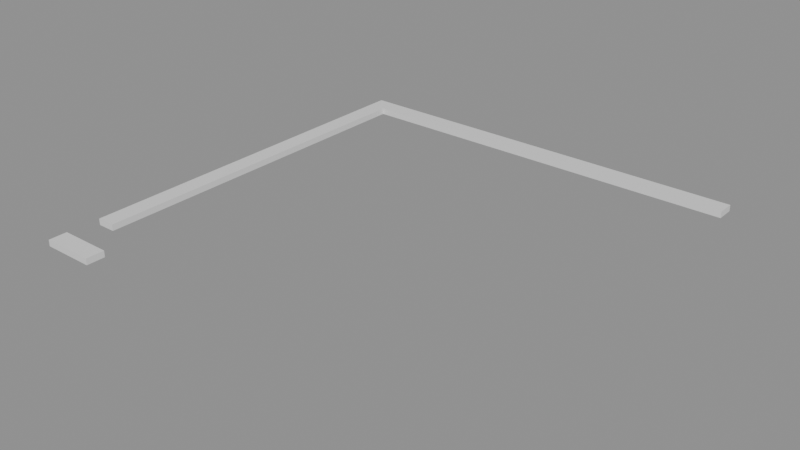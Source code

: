 # Source: building_lego.blend  (saved by Blender 5.0.119; exported with 4.5.12 LTS)
import bpy
from mathutils import Matrix  # noqa: F401  (used for matrix-valued properties, if any)

bpy.ops.wm.read_factory_settings(use_empty=True)
scene = bpy.context.scene
scene.name = 'Scene'

# ---- collections
col_01_paredes_externas = bpy.data.collections.new('01_Paredes_Externas'); scene.collection.children.link(col_01_paredes_externas)

# ---- materials (node trees are filled in below, after node groups)
mat_mat_parede_externa = bpy.data.materials.new('Mat_Parede_Externa')

# ---- material node trees
mat_mat_parede_externa.use_nodes = True; mat_mat_parede_externa.node_tree.nodes.clear()
_N = mat_mat_parede_externa.node_tree.nodes; _L = mat_mat_parede_externa.node_tree.links
n0 = _N.new('ShaderNodeBsdfPrincipled'); n0.name = 'BSDF - Pré-fundamentado'; n0.location = (-200, 100)
n1 = _N.new('ShaderNodeOutputMaterial'); n1.name = 'Saída de material'; n1.location = (200, 100)
_L.new(n0.outputs[0], n1.inputs[0])
n1.is_active_output = True

# ---- meshes
me_bloco_wall_mine_beams_02_e_5648_4384_z0 = bpy.data.meshes.new('Bloco_wall_mine_beams_02_e_5648_4384_z0')
me_bloco_wall_mine_beams_02_e_5648_4384_z0.from_pydata([(-0.5, -0.175, -0.06), (0.5, -0.175, -0.06), (0.5, 0.175, -0.06), (-0.5, 0.175, -0.06), (-0.5, -0.175, 0.06), (0.5, -0.175, 0.06), (0.5, 0.175, 0.06), (-0.5, 0.175, 0.06)], [], [(0, 1, 2, 3), (4, 7, 6, 5), (0, 4, 5, 1), (2, 6, 7, 3), (0, 3, 7, 4), (1, 5, 6, 2)])
me_bloco_wall_mine_beams_02_e_5648_4384_z0.materials.append(mat_mat_parede_externa)
me_bloco_wall_mine_beams_02_e_5648_4384_z0.update()
me_bloco_wall_mine_beams_02_s_5648_4392_z0 = bpy.data.meshes.new('Bloco_wall_mine_beams_02_s_5648_4392_z0')
me_bloco_wall_mine_beams_02_s_5648_4392_z0.from_pydata([(-0.5, -0.175, -0.06), (0.5, -0.175, -0.06), (0.5, 0.175, -0.06), (-0.5, 0.175, -0.06), (-0.5, -0.175, 0.06), (0.5, -0.175, 0.06), (0.5, 0.175, 0.06), (-0.5, 0.175, 0.06)], [], [(0, 1, 2, 3), (4, 7, 6, 5), (0, 4, 5, 1), (2, 6, 7, 3), (0, 3, 7, 4), (1, 5, 6, 2)])
me_bloco_wall_mine_beams_02_s_5648_4392_z0.materials.append(mat_mat_parede_externa)
me_bloco_wall_mine_beams_02_s_5648_4392_z0.update()
me_bloco_wall_mine_beams_01_s_5649_4392_z0 = bpy.data.meshes.new('Bloco_wall_mine_beams_01_s_5649_4392_z0')
me_bloco_wall_mine_beams_01_s_5649_4392_z0.from_pydata([(-0.5, -0.175, -0.06), (0.5, -0.175, -0.06), (0.5, 0.175, -0.06), (-0.5, 0.175, -0.06), (-0.5, -0.175, 0.06), (0.5, -0.175, 0.06), (0.5, 0.175, 0.06), (-0.5, 0.175, 0.06)], [], [(0, 1, 2, 3), (4, 7, 6, 5), (0, 4, 5, 1), (2, 6, 7, 3), (0, 3, 7, 4), (1, 5, 6, 2)])
me_bloco_wall_mine_beams_01_s_5649_4392_z0.materials.append(mat_mat_parede_externa)
me_bloco_wall_mine_beams_01_s_5649_4392_z0.update()
me_bloco_wall_mine_beams_03_s_5650_4392_z0 = bpy.data.meshes.new('Bloco_wall_mine_beams_03_s_5650_4392_z0')
me_bloco_wall_mine_beams_03_s_5650_4392_z0.from_pydata([(-0.5, -0.175, -0.06), (0.5, -0.175, -0.06), (0.5, 0.175, -0.06), (-0.5, 0.175, -0.06), (-0.5, -0.175, 0.06), (0.5, -0.175, 0.06), (0.5, 0.175, 0.06), (-0.5, 0.175, 0.06)], [], [(0, 1, 2, 3), (4, 7, 6, 5), (0, 4, 5, 1), (2, 6, 7, 3), (0, 3, 7, 4), (1, 5, 6, 2)])
me_bloco_wall_mine_beams_03_s_5650_4392_z0.materials.append(mat_mat_parede_externa)
me_bloco_wall_mine_beams_03_s_5650_4392_z0.update()
me_bloco_wall_mine_beams_04_s_5651_4392_z0 = bpy.data.meshes.new('Bloco_wall_mine_beams_04_s_5651_4392_z0')
me_bloco_wall_mine_beams_04_s_5651_4392_z0.from_pydata([(-0.5, -0.175, -0.06), (0.5, -0.175, -0.06), (0.5, 0.175, -0.06), (-0.5, 0.175, -0.06), (-0.5, -0.175, 0.06), (0.5, -0.175, 0.06), (0.5, 0.175, 0.06), (-0.5, 0.175, 0.06)], [], [(0, 1, 2, 3), (4, 7, 6, 5), (0, 4, 5, 1), (2, 6, 7, 3), (0, 3, 7, 4), (1, 5, 6, 2)])
me_bloco_wall_mine_beams_04_s_5651_4392_z0.materials.append(mat_mat_parede_externa)
me_bloco_wall_mine_beams_04_s_5651_4392_z0.update()
me_bloco_wall_mine_beams_04_s_5652_4392_z0 = bpy.data.meshes.new('Bloco_wall_mine_beams_04_s_5652_4392_z0')
me_bloco_wall_mine_beams_04_s_5652_4392_z0.from_pydata([(-0.5, -0.175, -0.06), (0.5, -0.175, -0.06), (0.5, 0.175, -0.06), (-0.5, 0.175, -0.06), (-0.5, -0.175, 0.06), (0.5, -0.175, 0.06), (0.5, 0.175, 0.06), (-0.5, 0.175, 0.06)], [], [(0, 1, 2, 3), (4, 7, 6, 5), (0, 4, 5, 1), (2, 6, 7, 3), (0, 3, 7, 4), (1, 5, 6, 2)])
me_bloco_wall_mine_beams_04_s_5652_4392_z0.materials.append(mat_mat_parede_externa)
me_bloco_wall_mine_beams_04_s_5652_4392_z0.update()
me_bloco_wall_mine_beams_01_s_5653_4392_z0 = bpy.data.meshes.new('Bloco_wall_mine_beams_01_s_5653_4392_z0')
me_bloco_wall_mine_beams_01_s_5653_4392_z0.from_pydata([(-0.5, -0.175, -0.06), (0.5, -0.175, -0.06), (0.5, 0.175, -0.06), (-0.5, 0.175, -0.06), (-0.5, -0.175, 0.06), (0.5, -0.175, 0.06), (0.5, 0.175, 0.06), (-0.5, 0.175, 0.06)], [], [(0, 1, 2, 3), (4, 7, 6, 5), (0, 4, 5, 1), (2, 6, 7, 3), (0, 3, 7, 4), (1, 5, 6, 2)])
me_bloco_wall_mine_beams_01_s_5653_4392_z0.materials.append(mat_mat_parede_externa)
me_bloco_wall_mine_beams_01_s_5653_4392_z0.update()
me_bloco_wall_mine_beams_02_s_5654_4392_z0 = bpy.data.meshes.new('Bloco_wall_mine_beams_02_s_5654_4392_z0')
me_bloco_wall_mine_beams_02_s_5654_4392_z0.from_pydata([(-0.5, -0.175, -0.06), (0.5, -0.175, -0.06), (0.5, 0.175, -0.06), (-0.5, 0.175, -0.06), (-0.5, -0.175, 0.06), (0.5, -0.175, 0.06), (0.5, 0.175, 0.06), (-0.5, 0.175, 0.06)], [], [(0, 1, 2, 3), (4, 7, 6, 5), (0, 4, 5, 1), (2, 6, 7, 3), (0, 3, 7, 4), (1, 5, 6, 2)])
me_bloco_wall_mine_beams_02_s_5654_4392_z0.materials.append(mat_mat_parede_externa)
me_bloco_wall_mine_beams_02_s_5654_4392_z0.update()
me_bloco_wall_mine_beams_02_s_5655_4392_z0 = bpy.data.meshes.new('Bloco_wall_mine_beams_02_s_5655_4392_z0')
me_bloco_wall_mine_beams_02_s_5655_4392_z0.from_pydata([(-0.5, -0.175, -0.06), (0.5, -0.175, -0.06), (0.5, 0.175, -0.06), (-0.5, 0.175, -0.06), (-0.5, -0.175, 0.06), (0.5, -0.175, 0.06), (0.5, 0.175, 0.06), (-0.5, 0.175, 0.06)], [], [(0, 1, 2, 3), (4, 7, 6, 5), (0, 4, 5, 1), (2, 6, 7, 3), (0, 3, 7, 4), (1, 5, 6, 2)])
me_bloco_wall_mine_beams_02_s_5655_4392_z0.materials.append(mat_mat_parede_externa)
me_bloco_wall_mine_beams_02_s_5655_4392_z0.update()
me_bloco_wall_mine_beams_03_e_5648_4385_z0 = bpy.data.meshes.new('Bloco_wall_mine_beams_03_e_5648_4385_z0')
me_bloco_wall_mine_beams_03_e_5648_4385_z0.from_pydata([(-0.175, -0.5, -0.06), (0.175, -0.5, -0.06), (0.175, 0.5, -0.06), (-0.175, 0.5, -0.06), (-0.175, -0.5, 0.06), (0.175, -0.5, 0.06), (0.175, 0.5, 0.06), (-0.175, 0.5, 0.06)], [], [(0, 1, 2, 3), (4, 7, 6, 5), (0, 4, 5, 1), (2, 6, 7, 3), (0, 3, 7, 4), (1, 5, 6, 2)])
me_bloco_wall_mine_beams_03_e_5648_4385_z0.materials.append(mat_mat_parede_externa)
me_bloco_wall_mine_beams_03_e_5648_4385_z0.update()
me_bloco_wall_mine_beams_04_e_5648_4386_z0 = bpy.data.meshes.new('Bloco_wall_mine_beams_04_e_5648_4386_z0')
me_bloco_wall_mine_beams_04_e_5648_4386_z0.from_pydata([(-0.175, -0.5, -0.06), (0.175, -0.5, -0.06), (0.175, 0.5, -0.06), (-0.175, 0.5, -0.06), (-0.175, -0.5, 0.06), (0.175, -0.5, 0.06), (0.175, 0.5, 0.06), (-0.175, 0.5, 0.06)], [], [(0, 1, 2, 3), (4, 7, 6, 5), (0, 4, 5, 1), (2, 6, 7, 3), (0, 3, 7, 4), (1, 5, 6, 2)])
me_bloco_wall_mine_beams_04_e_5648_4386_z0.materials.append(mat_mat_parede_externa)
me_bloco_wall_mine_beams_04_e_5648_4386_z0.update()
me_bloco_wall_mine_beams_01_e_5648_4387_z0 = bpy.data.meshes.new('Bloco_wall_mine_beams_01_e_5648_4387_z0')
me_bloco_wall_mine_beams_01_e_5648_4387_z0.from_pydata([(-0.175, -0.5, -0.06), (0.175, -0.5, -0.06), (0.175, 0.5, -0.06), (-0.175, 0.5, -0.06), (-0.175, -0.5, 0.06), (0.175, -0.5, 0.06), (0.175, 0.5, 0.06), (-0.175, 0.5, 0.06)], [], [(0, 1, 2, 3), (4, 7, 6, 5), (0, 4, 5, 1), (2, 6, 7, 3), (0, 3, 7, 4), (1, 5, 6, 2)])
me_bloco_wall_mine_beams_01_e_5648_4387_z0.materials.append(mat_mat_parede_externa)
me_bloco_wall_mine_beams_01_e_5648_4387_z0.update()
me_bloco_wall_mine_beams_02_e_5648_4388_z0 = bpy.data.meshes.new('Bloco_wall_mine_beams_02_e_5648_4388_z0')
me_bloco_wall_mine_beams_02_e_5648_4388_z0.from_pydata([(-0.175, -0.5, -0.06), (0.175, -0.5, -0.06), (0.175, 0.5, -0.06), (-0.175, 0.5, -0.06), (-0.175, -0.5, 0.06), (0.175, -0.5, 0.06), (0.175, 0.5, 0.06), (-0.175, 0.5, 0.06)], [], [(0, 1, 2, 3), (4, 7, 6, 5), (0, 4, 5, 1), (2, 6, 7, 3), (0, 3, 7, 4), (1, 5, 6, 2)])
me_bloco_wall_mine_beams_02_e_5648_4388_z0.materials.append(mat_mat_parede_externa)
me_bloco_wall_mine_beams_02_e_5648_4388_z0.update()
me_bloco_wall_mine_beams_02_e_5648_4389_z0 = bpy.data.meshes.new('Bloco_wall_mine_beams_02_e_5648_4389_z0')
me_bloco_wall_mine_beams_02_e_5648_4389_z0.from_pydata([(-0.175, -0.5, -0.06), (0.175, -0.5, -0.06), (0.175, 0.5, -0.06), (-0.175, 0.5, -0.06), (-0.175, -0.5, 0.06), (0.175, -0.5, 0.06), (0.175, 0.5, 0.06), (-0.175, 0.5, 0.06)], [], [(0, 1, 2, 3), (4, 7, 6, 5), (0, 4, 5, 1), (2, 6, 7, 3), (0, 3, 7, 4), (1, 5, 6, 2)])
me_bloco_wall_mine_beams_02_e_5648_4389_z0.materials.append(mat_mat_parede_externa)
me_bloco_wall_mine_beams_02_e_5648_4389_z0.update()
me_bloco_wall_mine_beams_01_e_5648_4390_z0 = bpy.data.meshes.new('Bloco_wall_mine_beams_01_e_5648_4390_z0')
me_bloco_wall_mine_beams_01_e_5648_4390_z0.from_pydata([(-0.175, -0.5, -0.06), (0.175, -0.5, -0.06), (0.175, 0.5, -0.06), (-0.175, 0.5, -0.06), (-0.175, -0.5, 0.06), (0.175, -0.5, 0.06), (0.175, 0.5, 0.06), (-0.175, 0.5, 0.06)], [], [(0, 1, 2, 3), (4, 7, 6, 5), (0, 4, 5, 1), (2, 6, 7, 3), (0, 3, 7, 4), (1, 5, 6, 2)])
me_bloco_wall_mine_beams_01_e_5648_4390_z0.materials.append(mat_mat_parede_externa)
me_bloco_wall_mine_beams_01_e_5648_4390_z0.update()
me_bloco_wall_mine_beams_01_e_5648_4391_z0 = bpy.data.meshes.new('Bloco_wall_mine_beams_01_e_5648_4391_z0')
me_bloco_wall_mine_beams_01_e_5648_4391_z0.from_pydata([(-0.175, -0.5, -0.06), (0.175, -0.5, -0.06), (0.175, 0.5, -0.06), (-0.175, 0.5, -0.06), (-0.175, -0.5, 0.06), (0.175, -0.5, 0.06), (0.175, 0.5, 0.06), (-0.175, 0.5, 0.06)], [], [(0, 1, 2, 3), (4, 7, 6, 5), (0, 4, 5, 1), (2, 6, 7, 3), (0, 3, 7, 4), (1, 5, 6, 2)])
me_bloco_wall_mine_beams_01_e_5648_4391_z0.materials.append(mat_mat_parede_externa)
me_bloco_wall_mine_beams_01_e_5648_4391_z0.update()

# ---- objects
ob_parede_externa_norte_y4384_x5648_5648 = bpy.data.objects.new('Parede_Externa_Norte_Y4384_X5648_5648', None)
ob_bloco_wall_mine_beams_02_e_5648_4384_z0 = bpy.data.objects.new('Bloco_wall_mine_beams_02_e_5648_4384_z0', me_bloco_wall_mine_beams_02_e_5648_4384_z0)
ob_parede_externa_sul_y4392_x5648_5655 = bpy.data.objects.new('Parede_Externa_Sul_Y4392_X5648_5655', None)
ob_bloco_wall_mine_beams_02_s_5648_4392_z0 = bpy.data.objects.new('Bloco_wall_mine_beams_02_s_5648_4392_z0', me_bloco_wall_mine_beams_02_s_5648_4392_z0)
ob_bloco_wall_mine_beams_01_s_5649_4392_z0 = bpy.data.objects.new('Bloco_wall_mine_beams_01_s_5649_4392_z0', me_bloco_wall_mine_beams_01_s_5649_4392_z0)
ob_bloco_wall_mine_beams_03_s_5650_4392_z0 = bpy.data.objects.new('Bloco_wall_mine_beams_03_s_5650_4392_z0', me_bloco_wall_mine_beams_03_s_5650_4392_z0)
ob_bloco_wall_mine_beams_04_s_5651_4392_z0 = bpy.data.objects.new('Bloco_wall_mine_beams_04_s_5651_4392_z0', me_bloco_wall_mine_beams_04_s_5651_4392_z0)
ob_bloco_wall_mine_beams_04_s_5652_4392_z0 = bpy.data.objects.new('Bloco_wall_mine_beams_04_s_5652_4392_z0', me_bloco_wall_mine_beams_04_s_5652_4392_z0)
ob_bloco_wall_mine_beams_01_s_5653_4392_z0 = bpy.data.objects.new('Bloco_wall_mine_beams_01_s_5653_4392_z0', me_bloco_wall_mine_beams_01_s_5653_4392_z0)
ob_bloco_wall_mine_beams_02_s_5654_4392_z0 = bpy.data.objects.new('Bloco_wall_mine_beams_02_s_5654_4392_z0', me_bloco_wall_mine_beams_02_s_5654_4392_z0)
ob_bloco_wall_mine_beams_02_s_5655_4392_z0 = bpy.data.objects.new('Bloco_wall_mine_beams_02_s_5655_4392_z0', me_bloco_wall_mine_beams_02_s_5655_4392_z0)
ob_parede_externa_oeste_x5648_y4385_4391 = bpy.data.objects.new('Parede_Externa_Oeste_X5648_Y4385_4391', None)
ob_bloco_wall_mine_beams_03_e_5648_4385_z0 = bpy.data.objects.new('Bloco_wall_mine_beams_03_e_5648_4385_z0', me_bloco_wall_mine_beams_03_e_5648_4385_z0)
ob_bloco_wall_mine_beams_04_e_5648_4386_z0 = bpy.data.objects.new('Bloco_wall_mine_beams_04_e_5648_4386_z0', me_bloco_wall_mine_beams_04_e_5648_4386_z0)
ob_bloco_wall_mine_beams_01_e_5648_4387_z0 = bpy.data.objects.new('Bloco_wall_mine_beams_01_e_5648_4387_z0', me_bloco_wall_mine_beams_01_e_5648_4387_z0)
ob_bloco_wall_mine_beams_02_e_5648_4388_z0 = bpy.data.objects.new('Bloco_wall_mine_beams_02_e_5648_4388_z0', me_bloco_wall_mine_beams_02_e_5648_4388_z0)
ob_bloco_wall_mine_beams_02_e_5648_4389_z0 = bpy.data.objects.new('Bloco_wall_mine_beams_02_e_5648_4389_z0', me_bloco_wall_mine_beams_02_e_5648_4389_z0)
ob_bloco_wall_mine_beams_01_e_5648_4390_z0 = bpy.data.objects.new('Bloco_wall_mine_beams_01_e_5648_4390_z0', me_bloco_wall_mine_beams_01_e_5648_4390_z0)
ob_bloco_wall_mine_beams_01_e_5648_4391_z0 = bpy.data.objects.new('Bloco_wall_mine_beams_01_e_5648_4391_z0', me_bloco_wall_mine_beams_01_e_5648_4391_z0)

# ---- transforms, parenting, visibility, modifiers, constraints
ob_parede_externa_norte_y4384_x5648_5648.location = (-3.5, -4.0, 0.0)
ob_parede_externa_norte_y4384_x5648_5648.empty_display_type = 'CUBE'
ob_bloco_wall_mine_beams_02_e_5648_4384_z0.parent = ob_parede_externa_norte_y4384_x5648_5648
ob_bloco_wall_mine_beams_02_e_5648_4384_z0.matrix_parent_inverse = Matrix(((1.0, -0.0, 0.0, 3.5), (-0.0, 1.0, -0.0, 4.0), (0.0, -0.0, 1.0, -0.0), (-0.0, 0.0, -0.0, 1.0)))
ob_bloco_wall_mine_beams_02_e_5648_4384_z0.location = (-3.5, -4.325, 0.06)
ob_parede_externa_sul_y4392_x5648_5655.location = (0.0, 4.0, 0.0)
ob_parede_externa_sul_y4392_x5648_5655.empty_display_type = 'CUBE'
ob_bloco_wall_mine_beams_02_s_5648_4392_z0.parent = ob_parede_externa_sul_y4392_x5648_5655
ob_bloco_wall_mine_beams_02_s_5648_4392_z0.matrix_parent_inverse = Matrix(((1.0, -0.0, 0.0, -0.0), (-0.0, 1.0, -0.0, -4.0), (0.0, -0.0, 1.0, -0.0), (-0.0, 0.0, -0.0, 1.0)))
ob_bloco_wall_mine_beams_02_s_5648_4392_z0.location = (-3.5, 3.675, 0.06)
ob_bloco_wall_mine_beams_01_s_5649_4392_z0.parent = ob_parede_externa_sul_y4392_x5648_5655
ob_bloco_wall_mine_beams_01_s_5649_4392_z0.matrix_parent_inverse = Matrix(((1.0, -0.0, 0.0, -0.0), (-0.0, 1.0, -0.0, -4.0), (0.0, -0.0, 1.0, -0.0), (-0.0, 0.0, -0.0, 1.0)))
ob_bloco_wall_mine_beams_01_s_5649_4392_z0.location = (-2.5, 3.675, 0.06)
ob_bloco_wall_mine_beams_03_s_5650_4392_z0.parent = ob_parede_externa_sul_y4392_x5648_5655
ob_bloco_wall_mine_beams_03_s_5650_4392_z0.matrix_parent_inverse = Matrix(((1.0, -0.0, 0.0, -0.0), (-0.0, 1.0, -0.0, -4.0), (0.0, -0.0, 1.0, -0.0), (-0.0, 0.0, -0.0, 1.0)))
ob_bloco_wall_mine_beams_03_s_5650_4392_z0.location = (-1.5, 3.675, 0.06)
ob_bloco_wall_mine_beams_04_s_5651_4392_z0.parent = ob_parede_externa_sul_y4392_x5648_5655
ob_bloco_wall_mine_beams_04_s_5651_4392_z0.matrix_parent_inverse = Matrix(((1.0, -0.0, 0.0, -0.0), (-0.0, 1.0, -0.0, -4.0), (0.0, -0.0, 1.0, -0.0), (-0.0, 0.0, -0.0, 1.0)))
ob_bloco_wall_mine_beams_04_s_5651_4392_z0.location = (-0.5, 3.675, 0.06)
ob_bloco_wall_mine_beams_04_s_5652_4392_z0.parent = ob_parede_externa_sul_y4392_x5648_5655
ob_bloco_wall_mine_beams_04_s_5652_4392_z0.matrix_parent_inverse = Matrix(((1.0, -0.0, 0.0, -0.0), (-0.0, 1.0, -0.0, -4.0), (0.0, -0.0, 1.0, -0.0), (-0.0, 0.0, -0.0, 1.0)))
ob_bloco_wall_mine_beams_04_s_5652_4392_z0.location = (0.5, 3.675, 0.06)
ob_bloco_wall_mine_beams_01_s_5653_4392_z0.parent = ob_parede_externa_sul_y4392_x5648_5655
ob_bloco_wall_mine_beams_01_s_5653_4392_z0.matrix_parent_inverse = Matrix(((1.0, -0.0, 0.0, -0.0), (-0.0, 1.0, -0.0, -4.0), (0.0, -0.0, 1.0, -0.0), (-0.0, 0.0, -0.0, 1.0)))
ob_bloco_wall_mine_beams_01_s_5653_4392_z0.location = (1.5, 3.675, 0.06)
ob_bloco_wall_mine_beams_02_s_5654_4392_z0.parent = ob_parede_externa_sul_y4392_x5648_5655
ob_bloco_wall_mine_beams_02_s_5654_4392_z0.matrix_parent_inverse = Matrix(((1.0, -0.0, 0.0, -0.0), (-0.0, 1.0, -0.0, -4.0), (0.0, -0.0, 1.0, -0.0), (-0.0, 0.0, -0.0, 1.0)))
ob_bloco_wall_mine_beams_02_s_5654_4392_z0.location = (2.5, 3.675, 0.06)
ob_bloco_wall_mine_beams_02_s_5655_4392_z0.parent = ob_parede_externa_sul_y4392_x5648_5655
ob_bloco_wall_mine_beams_02_s_5655_4392_z0.matrix_parent_inverse = Matrix(((1.0, -0.0, 0.0, -0.0), (-0.0, 1.0, -0.0, -4.0), (0.0, -0.0, 1.0, -0.0), (-0.0, 0.0, -0.0, 1.0)))
ob_bloco_wall_mine_beams_02_s_5655_4392_z0.location = (3.5, 3.675, 0.06)
ob_parede_externa_oeste_x5648_y4385_4391.location = (-3.5, 0.0, 0.0)
ob_parede_externa_oeste_x5648_y4385_4391.empty_display_type = 'CUBE'
ob_bloco_wall_mine_beams_03_e_5648_4385_z0.parent = ob_parede_externa_oeste_x5648_y4385_4391
ob_bloco_wall_mine_beams_03_e_5648_4385_z0.matrix_parent_inverse = Matrix(((1.0, -0.0, 0.0, 3.5), (-0.0, 1.0, -0.0, 0.0), (0.0, -0.0, 1.0, -0.0), (-0.0, 0.0, -0.0, 1.0)))
ob_bloco_wall_mine_beams_03_e_5648_4385_z0.location = (-3.825, -3.0, 0.06)
ob_bloco_wall_mine_beams_04_e_5648_4386_z0.parent = ob_parede_externa_oeste_x5648_y4385_4391
ob_bloco_wall_mine_beams_04_e_5648_4386_z0.matrix_parent_inverse = Matrix(((1.0, -0.0, 0.0, 3.5), (-0.0, 1.0, -0.0, 0.0), (0.0, -0.0, 1.0, -0.0), (-0.0, 0.0, -0.0, 1.0)))
ob_bloco_wall_mine_beams_04_e_5648_4386_z0.location = (-3.825, -2.0, 0.06)
ob_bloco_wall_mine_beams_01_e_5648_4387_z0.parent = ob_parede_externa_oeste_x5648_y4385_4391
ob_bloco_wall_mine_beams_01_e_5648_4387_z0.matrix_parent_inverse = Matrix(((1.0, -0.0, 0.0, 3.5), (-0.0, 1.0, -0.0, 0.0), (0.0, -0.0, 1.0, -0.0), (-0.0, 0.0, -0.0, 1.0)))
ob_bloco_wall_mine_beams_01_e_5648_4387_z0.location = (-3.825, -1.0, 0.06)
ob_bloco_wall_mine_beams_02_e_5648_4388_z0.parent = ob_parede_externa_oeste_x5648_y4385_4391
ob_bloco_wall_mine_beams_02_e_5648_4388_z0.matrix_parent_inverse = Matrix(((1.0, -0.0, 0.0, 3.5), (-0.0, 1.0, -0.0, 0.0), (0.0, -0.0, 1.0, -0.0), (-0.0, 0.0, -0.0, 1.0)))
ob_bloco_wall_mine_beams_02_e_5648_4388_z0.location = (-3.825, 0.0, 0.06)
ob_bloco_wall_mine_beams_02_e_5648_4389_z0.parent = ob_parede_externa_oeste_x5648_y4385_4391
ob_bloco_wall_mine_beams_02_e_5648_4389_z0.matrix_parent_inverse = Matrix(((1.0, -0.0, 0.0, 3.5), (-0.0, 1.0, -0.0, 0.0), (0.0, -0.0, 1.0, -0.0), (-0.0, 0.0, -0.0, 1.0)))
ob_bloco_wall_mine_beams_02_e_5648_4389_z0.location = (-3.825, 1.0, 0.06)
ob_bloco_wall_mine_beams_01_e_5648_4390_z0.parent = ob_parede_externa_oeste_x5648_y4385_4391
ob_bloco_wall_mine_beams_01_e_5648_4390_z0.matrix_parent_inverse = Matrix(((1.0, -0.0, 0.0, 3.5), (-0.0, 1.0, -0.0, 0.0), (0.0, -0.0, 1.0, -0.0), (-0.0, 0.0, -0.0, 1.0)))
ob_bloco_wall_mine_beams_01_e_5648_4390_z0.location = (-3.825, 2.0, 0.06)
ob_bloco_wall_mine_beams_01_e_5648_4391_z0.parent = ob_parede_externa_oeste_x5648_y4385_4391
ob_bloco_wall_mine_beams_01_e_5648_4391_z0.matrix_parent_inverse = Matrix(((1.0, -0.0, 0.0, 3.5), (-0.0, 1.0, -0.0, 0.0), (0.0, -0.0, 1.0, -0.0), (-0.0, 0.0, -0.0, 1.0)))
ob_bloco_wall_mine_beams_01_e_5648_4391_z0.location = (-3.825, 3.0, 0.06)

# ---- collection membership
col_01_paredes_externas.objects.link(ob_parede_externa_norte_y4384_x5648_5648)
col_01_paredes_externas.objects.link(ob_bloco_wall_mine_beams_02_e_5648_4384_z0)
col_01_paredes_externas.objects.link(ob_parede_externa_sul_y4392_x5648_5655)
col_01_paredes_externas.objects.link(ob_bloco_wall_mine_beams_02_s_5648_4392_z0)
col_01_paredes_externas.objects.link(ob_bloco_wall_mine_beams_01_s_5649_4392_z0)
col_01_paredes_externas.objects.link(ob_bloco_wall_mine_beams_03_s_5650_4392_z0)
col_01_paredes_externas.objects.link(ob_bloco_wall_mine_beams_04_s_5651_4392_z0)
col_01_paredes_externas.objects.link(ob_bloco_wall_mine_beams_04_s_5652_4392_z0)
col_01_paredes_externas.objects.link(ob_bloco_wall_mine_beams_01_s_5653_4392_z0)
col_01_paredes_externas.objects.link(ob_bloco_wall_mine_beams_02_s_5654_4392_z0)
col_01_paredes_externas.objects.link(ob_bloco_wall_mine_beams_02_s_5655_4392_z0)
col_01_paredes_externas.objects.link(ob_parede_externa_oeste_x5648_y4385_4391)
col_01_paredes_externas.objects.link(ob_bloco_wall_mine_beams_03_e_5648_4385_z0)
col_01_paredes_externas.objects.link(ob_bloco_wall_mine_beams_04_e_5648_4386_z0)
col_01_paredes_externas.objects.link(ob_bloco_wall_mine_beams_01_e_5648_4387_z0)
col_01_paredes_externas.objects.link(ob_bloco_wall_mine_beams_02_e_5648_4388_z0)
col_01_paredes_externas.objects.link(ob_bloco_wall_mine_beams_02_e_5648_4389_z0)
col_01_paredes_externas.objects.link(ob_bloco_wall_mine_beams_01_e_5648_4390_z0)
col_01_paredes_externas.objects.link(ob_bloco_wall_mine_beams_01_e_5648_4391_z0)

# ---- scene / render settings (as saved in the file)
scene.frame_start = 1; scene.frame_end = 250; scene.frame_set(1)
scene.render.engine = 'BLENDER_EEVEE_NEXT'
scene.render.bake_bias = 0.0
scene.render.bake_samples = 0
scene.cycles.sampling_pattern = 'TABULATED_SOBOL'
scene.eevee.use_volume_custom_range = False
bpy.context.view_layer.update()

# ---- added for rendering (the .blend has no active camera and no usable light): camera, sun + grey world if the file has none
cam_auto = bpy.data.cameras.new('AutoCamera')
cam_auto.lens = 50.0
cam_auto.sensor_width = 36.0
cam_auto.clip_end = 1000.0
ob_auto_camera = bpy.data.objects.new('AutoCamera', cam_auto)
scene.collection.objects.link(ob_auto_camera)
ob_auto_camera.location = (10.6997, -13.1647, 8.61978)
ob_auto_camera.rotation_euler = (1.09748, -7.21219e-08, 0.694738)
scene.camera = ob_auto_camera
light_auto_sun = bpy.data.lights.new('AutoSun', 'SUN')
light_auto_sun.energy = 3.0
light_auto_sun.angle = 0.0523599
ob_auto_sun = bpy.data.objects.new('AutoSun', light_auto_sun)
scene.collection.objects.link(ob_auto_sun)
ob_auto_sun.rotation_euler = (0.872665, 0.174533, 0.523599)
if scene.world is None:
    world_auto = bpy.data.worlds.new('AutoWorld')
    world_auto.color = (0.3, 0.3, 0.3)
    scene.world = world_auto
bpy.context.view_layer.update()

